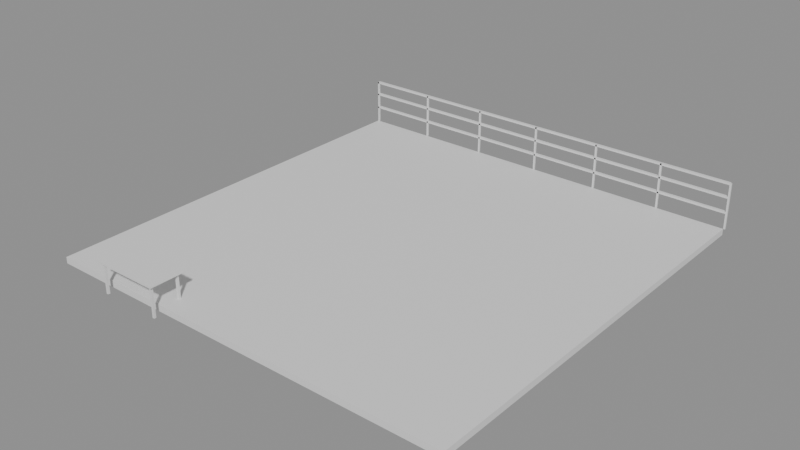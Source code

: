 # Source: e1982_after.blend  (saved by Blender 5.2.44; exported with 4.5.12 LTS)
import bpy
from mathutils import Matrix  # noqa: F401  (used for matrix-valued properties, if any)

bpy.ops.wm.read_factory_settings(use_empty=True)
scene = bpy.context.scene
scene.name = 'Scene'

# ---- materials (node trees are filled in below, after node groups)
mat_asfalto = bpy.data.materials.new('Asfalto')
mat_acero_inox = bpy.data.materials.new('Acero_Inox')
mat_madera = bpy.data.materials.new('Madera')
mat_metal = bpy.data.materials.new('Metal')

# ---- material node trees
mat_asfalto.use_nodes = True; mat_asfalto.node_tree.nodes.clear()
_N = mat_asfalto.node_tree.nodes; _L = mat_asfalto.node_tree.links
n0 = _N.new('ShaderNodeBsdfPrincipled'); n0.name = 'Principled BSDF'; n0.location = (-200, 100)
n0.inputs[3].default_value = 1.45
n0.inputs[10].default_value = 0.005
n1 = _N.new('ShaderNodeOutputMaterial'); n1.name = 'Material Output'; n1.location = (200, 100)
_L.new(n0.outputs[0], n1.inputs[0])
n1.is_active_output = True
mat_acero_inox.use_nodes = True; mat_acero_inox.node_tree.nodes.clear()
_N = mat_acero_inox.node_tree.nodes; _L = mat_acero_inox.node_tree.links
n0 = _N.new('ShaderNodeBsdfPrincipled'); n0.name = 'Principled BSDF'; n0.location = (-200, 100)
n0.inputs[3].default_value = 1.45
n0.inputs[10].default_value = 0.005
n1 = _N.new('ShaderNodeOutputMaterial'); n1.name = 'Material Output'; n1.location = (200, 100)
_L.new(n0.outputs[0], n1.inputs[0])
n1.is_active_output = True
mat_madera.use_nodes = True; mat_madera.node_tree.nodes.clear()
_N = mat_madera.node_tree.nodes; _L = mat_madera.node_tree.links
n0 = _N.new('ShaderNodeBsdfPrincipled'); n0.name = 'Principled BSDF'; n0.location = (-200, 100)
n0.inputs[3].default_value = 1.45
n0.inputs[10].default_value = 0.005
n1 = _N.new('ShaderNodeOutputMaterial'); n1.name = 'Material Output'; n1.location = (200, 100)
_L.new(n0.outputs[0], n1.inputs[0])
n1.is_active_output = True
mat_metal.use_nodes = True; mat_metal.node_tree.nodes.clear()
_N = mat_metal.node_tree.nodes; _L = mat_metal.node_tree.links
n0 = _N.new('ShaderNodeBsdfPrincipled'); n0.name = 'Principled BSDF'; n0.location = (-200, 100)
n0.inputs[3].default_value = 1.45
n0.inputs[10].default_value = 0.005
n1 = _N.new('ShaderNodeOutputMaterial'); n1.name = 'Material Output'; n1.location = (200, 100)
_L.new(n0.outputs[0], n1.inputs[0])
n1.is_active_output = True

# ---- meshes
me_suelo_plaza_mesh = bpy.data.meshes.new('Suelo_Plaza_mesh')
me_suelo_plaza_mesh.from_pydata([(0.0, 0.0, 0.0), (10.0, 0.0, 0.0), (10.0, 10.0, 0.0), (0.0, 10.0, 0.0), (0.0, 0.0, 0.15), (10.0, 0.0, 0.15), (10.0, 10.0, 0.15), (0.0, 10.0, 0.15)], [], [(0, 3, 2, 1), (4, 5, 6, 7), (1, 2, 6, 5), (3, 0, 4, 7), (2, 3, 7, 6), (0, 1, 5, 4)])
me_suelo_plaza_mesh.materials.append(mat_asfalto)
me_suelo_plaza_mesh.update()
me_baranda_norte_poste_1_mesh = bpy.data.meshes.new('Baranda_Norte_Poste_1_mesh')
me_baranda_norte_poste_1_mesh.from_pydata([(0.0, 0.0, 0.0), (0.04, 0.0, 0.0), (0.04, 0.04, 0.0), (0.0, 0.04, 0.0), (0.0, 0.0, 1.1), (0.04, 0.0, 1.1), (0.04, 0.04, 1.1), (0.0, 0.04, 1.1)], [], [(0, 1, 2, 3), (4, 5, 6, 7), (0, 1, 5, 4), (1, 2, 6, 5), (2, 3, 7, 6), (3, 0, 4, 7)])
me_baranda_norte_poste_1_mesh.materials.append(mat_acero_inox)
me_baranda_norte_poste_1_mesh.update()
me_baranda_norte_poste_2_mesh = bpy.data.meshes.new('Baranda_Norte_Poste_2_mesh')
me_baranda_norte_poste_2_mesh.from_pydata([(0.0, 0.0, 0.0), (0.04, 0.0, 0.0), (0.04, 0.04, 0.0), (0.0, 0.04, 0.0), (0.0, 0.0, 1.1), (0.04, 0.0, 1.1), (0.04, 0.04, 1.1), (0.0, 0.04, 1.1)], [], [(0, 1, 2, 3), (4, 5, 6, 7), (0, 1, 5, 4), (1, 2, 6, 5), (2, 3, 7, 6), (3, 0, 4, 7)])
me_baranda_norte_poste_2_mesh.materials.append(mat_acero_inox)
me_baranda_norte_poste_2_mesh.update()
me_baranda_norte_poste_3_mesh = bpy.data.meshes.new('Baranda_Norte_Poste_3_mesh')
me_baranda_norte_poste_3_mesh.from_pydata([(0.0, 0.0, 0.0), (0.04, 0.0, 0.0), (0.04, 0.04, 0.0), (0.0, 0.04, 0.0), (0.0, 0.0, 1.1), (0.04, 0.0, 1.1), (0.04, 0.04, 1.1), (0.0, 0.04, 1.1)], [], [(0, 1, 2, 3), (4, 5, 6, 7), (0, 1, 5, 4), (1, 2, 6, 5), (2, 3, 7, 6), (3, 0, 4, 7)])
me_baranda_norte_poste_3_mesh.materials.append(mat_acero_inox)
me_baranda_norte_poste_3_mesh.update()
me_baranda_norte_poste_4_mesh = bpy.data.meshes.new('Baranda_Norte_Poste_4_mesh')
me_baranda_norte_poste_4_mesh.from_pydata([(0.0, 0.0, 0.0), (0.04, 0.0, 0.0), (0.04, 0.04, 0.0), (0.0, 0.04, 0.0), (0.0, 0.0, 1.1), (0.04, 0.0, 1.1), (0.04, 0.04, 1.1), (0.0, 0.04, 1.1)], [], [(0, 1, 2, 3), (4, 5, 6, 7), (0, 1, 5, 4), (1, 2, 6, 5), (2, 3, 7, 6), (3, 0, 4, 7)])
me_baranda_norte_poste_4_mesh.materials.append(mat_acero_inox)
me_baranda_norte_poste_4_mesh.update()
me_baranda_norte_poste_5_mesh = bpy.data.meshes.new('Baranda_Norte_Poste_5_mesh')
me_baranda_norte_poste_5_mesh.from_pydata([(0.0, 0.0, 0.0), (0.04, 0.0, 0.0), (0.04, 0.04, 0.0), (0.0, 0.04, 0.0), (0.0, 0.0, 1.1), (0.04, 0.0, 1.1), (0.04, 0.04, 1.1), (0.0, 0.04, 1.1)], [], [(0, 1, 2, 3), (4, 5, 6, 7), (0, 1, 5, 4), (1, 2, 6, 5), (2, 3, 7, 6), (3, 0, 4, 7)])
me_baranda_norte_poste_5_mesh.materials.append(mat_acero_inox)
me_baranda_norte_poste_5_mesh.update()
me_baranda_norte_poste_6_mesh = bpy.data.meshes.new('Baranda_Norte_Poste_6_mesh')
me_baranda_norte_poste_6_mesh.from_pydata([(0.0, 0.0, 0.0), (0.04, 0.0, 0.0), (0.04, 0.04, 0.0), (0.0, 0.04, 0.0), (0.0, 0.0, 1.1), (0.04, 0.0, 1.1), (0.04, 0.04, 1.1), (0.0, 0.04, 1.1)], [], [(0, 1, 2, 3), (4, 5, 6, 7), (0, 1, 5, 4), (1, 2, 6, 5), (2, 3, 7, 6), (3, 0, 4, 7)])
me_baranda_norte_poste_6_mesh.materials.append(mat_acero_inox)
me_baranda_norte_poste_6_mesh.update()
me_baranda_norte_poste_7_mesh = bpy.data.meshes.new('Baranda_Norte_Poste_7_mesh')
me_baranda_norte_poste_7_mesh.from_pydata([(0.0, 0.0, 0.0), (0.04, 0.0, 0.0), (0.04, 0.04, 0.0), (0.0, 0.04, 0.0), (0.0, 0.0, 1.1), (0.04, 0.0, 1.1), (0.04, 0.04, 1.1), (0.0, 0.04, 1.1)], [], [(0, 1, 2, 3), (4, 5, 6, 7), (0, 1, 5, 4), (1, 2, 6, 5), (2, 3, 7, 6), (3, 0, 4, 7)])
me_baranda_norte_poste_7_mesh.materials.append(mat_acero_inox)
me_baranda_norte_poste_7_mesh.update()
me_baranda_norte_top_mesh = bpy.data.meshes.new('Baranda_Norte_Top_mesh')
me_baranda_norte_top_mesh.from_pydata([(0.0, 0.0, 0.0), (10.0, 0.0, 0.0), (10.0, 0.08, 0.0), (0.0, 0.08, 0.0), (0.0, 0.0, 0.04), (10.0, 0.0, 0.04), (10.0, 0.08, 0.04), (0.0, 0.08, 0.04)], [], [(0, 1, 2, 3), (4, 5, 6, 7), (0, 1, 5, 4), (1, 2, 6, 5), (2, 3, 7, 6), (3, 0, 4, 7)])
me_baranda_norte_top_mesh.materials.append(mat_acero_inox)
me_baranda_norte_top_mesh.update()
me_baranda_norte_trav_1_mesh = bpy.data.meshes.new('Baranda_Norte_Trav_1_mesh')
me_baranda_norte_trav_1_mesh.from_pydata([(0.0, 0.0, 0.0), (10.0, 0.0, 0.0), (10.0, 0.08, 0.0), (0.0, 0.08, 0.0), (0.0, 0.0, 0.04), (10.0, 0.0, 0.04), (10.0, 0.08, 0.04), (0.0, 0.08, 0.04)], [], [(0, 1, 2, 3), (4, 5, 6, 7), (0, 1, 5, 4), (1, 2, 6, 5), (2, 3, 7, 6), (3, 0, 4, 7)])
me_baranda_norte_trav_1_mesh.materials.append(mat_acero_inox)
me_baranda_norte_trav_1_mesh.update()
me_baranda_norte_trav_2_mesh = bpy.data.meshes.new('Baranda_Norte_Trav_2_mesh')
me_baranda_norte_trav_2_mesh.from_pydata([(0.0, 0.0, 0.0), (10.0, 0.0, 0.0), (10.0, 0.08, 0.0), (0.0, 0.08, 0.0), (0.0, 0.0, 0.04), (10.0, 0.0, 0.04), (10.0, 0.08, 0.04), (0.0, 0.08, 0.04)], [], [(0, 1, 2, 3), (4, 5, 6, 7), (0, 1, 5, 4), (1, 2, 6, 5), (2, 3, 7, 6), (3, 0, 4, 7)])
me_baranda_norte_trav_2_mesh.materials.append(mat_acero_inox)
me_baranda_norte_trav_2_mesh.update()
me_mesa_nuevo_tablero_mesh = bpy.data.meshes.new('Mesa_Nuevo_Tablero_mesh')
me_mesa_nuevo_tablero_mesh.from_pydata([(0.0, 0.0, 0.0), (1.6, 0.0, 0.0), (1.6, 0.8, 0.0), (0.0, 0.8, 0.0), (0.0, 0.0, 0.04), (1.6, 0.0, 0.04), (1.6, 0.8, 0.04), (0.0, 0.8, 0.04)], [], [(0, 1, 2, 3), (4, 5, 6, 7), (0, 1, 5, 4), (1, 2, 6, 5), (2, 3, 7, 6), (3, 0, 4, 7)])
me_mesa_nuevo_tablero_mesh.materials.append(mat_madera)
me_mesa_nuevo_tablero_mesh.update()
me_mesa_nuevo_pata_mesh = bpy.data.meshes.new('Mesa_Nuevo_Pata_mesh')
me_mesa_nuevo_pata_mesh.from_pydata([(0.0, 0.0, 0.0), (0.05, 0.0, 0.0), (0.05, 0.05, 0.0), (0.0, 0.05, 0.0), (0.0, 0.0, 0.71), (0.05, 0.0, 0.71), (0.05, 0.05, 0.71), (0.0, 0.05, 0.71)], [], [(0, 1, 2, 3), (4, 5, 6, 7), (0, 1, 5, 4), (1, 2, 6, 5), (2, 3, 7, 6), (3, 0, 4, 7)])
me_mesa_nuevo_pata_mesh.materials.append(mat_metal)
me_mesa_nuevo_pata_mesh.update()
me_mesa_nuevo_pata_mesh_001 = bpy.data.meshes.new('Mesa_Nuevo_Pata_mesh.001')
me_mesa_nuevo_pata_mesh_001.from_pydata([(0.0, 0.0, 0.0), (0.05, 0.0, 0.0), (0.05, 0.05, 0.0), (0.0, 0.05, 0.0), (0.0, 0.0, 0.71), (0.05, 0.0, 0.71), (0.05, 0.05, 0.71), (0.0, 0.05, 0.71)], [], [(0, 1, 2, 3), (4, 5, 6, 7), (0, 1, 5, 4), (1, 2, 6, 5), (2, 3, 7, 6), (3, 0, 4, 7)])
me_mesa_nuevo_pata_mesh_001.materials.append(mat_metal)
me_mesa_nuevo_pata_mesh_001.update()
me_mesa_nuevo_pata_mesh_002 = bpy.data.meshes.new('Mesa_Nuevo_Pata_mesh.002')
me_mesa_nuevo_pata_mesh_002.from_pydata([(0.0, 0.0, 0.0), (0.05, 0.0, 0.0), (0.05, 0.05, 0.0), (0.0, 0.05, 0.0), (0.0, 0.0, 0.71), (0.05, 0.0, 0.71), (0.05, 0.05, 0.71), (0.0, 0.05, 0.71)], [], [(0, 1, 2, 3), (4, 5, 6, 7), (0, 1, 5, 4), (1, 2, 6, 5), (2, 3, 7, 6), (3, 0, 4, 7)])
me_mesa_nuevo_pata_mesh_002.materials.append(mat_metal)
me_mesa_nuevo_pata_mesh_002.update()
me_mesa_nuevo_pata_mesh_003 = bpy.data.meshes.new('Mesa_Nuevo_Pata_mesh.003')
me_mesa_nuevo_pata_mesh_003.from_pydata([(0.0, 0.0, 0.0), (0.05, 0.0, 0.0), (0.05, 0.05, 0.0), (0.0, 0.05, 0.0), (0.0, 0.0, 0.71), (0.05, 0.0, 0.71), (0.05, 0.05, 0.71), (0.0, 0.05, 0.71)], [], [(0, 1, 2, 3), (4, 5, 6, 7), (0, 1, 5, 4), (1, 2, 6, 5), (2, 3, 7, 6), (3, 0, 4, 7)])
me_mesa_nuevo_pata_mesh_003.materials.append(mat_metal)
me_mesa_nuevo_pata_mesh_003.update()

# ---- objects
ob_suelo_plaza_solido = bpy.data.objects.new('Suelo_Plaza_Solido', me_suelo_plaza_mesh)
ob_suelo_plaza = bpy.data.objects.new('Suelo_Plaza', None)
ob_baranda_norte = bpy.data.objects.new('Baranda_Norte', None)
ob_baranda_norte_poste_1 = bpy.data.objects.new('Baranda_Norte_Poste_1', me_baranda_norte_poste_1_mesh)
ob_baranda_norte_poste_2 = bpy.data.objects.new('Baranda_Norte_Poste_2', me_baranda_norte_poste_2_mesh)
ob_baranda_norte_poste_3 = bpy.data.objects.new('Baranda_Norte_Poste_3', me_baranda_norte_poste_3_mesh)
ob_baranda_norte_poste_4 = bpy.data.objects.new('Baranda_Norte_Poste_4', me_baranda_norte_poste_4_mesh)
ob_baranda_norte_poste_5 = bpy.data.objects.new('Baranda_Norte_Poste_5', me_baranda_norte_poste_5_mesh)
ob_baranda_norte_poste_6 = bpy.data.objects.new('Baranda_Norte_Poste_6', me_baranda_norte_poste_6_mesh)
ob_baranda_norte_poste_7 = bpy.data.objects.new('Baranda_Norte_Poste_7', me_baranda_norte_poste_7_mesh)
ob_baranda_norte_top = bpy.data.objects.new('Baranda_Norte_Top', me_baranda_norte_top_mesh)
ob_baranda_norte_trav_1 = bpy.data.objects.new('Baranda_Norte_Trav_1', me_baranda_norte_trav_1_mesh)
ob_baranda_norte_trav_2 = bpy.data.objects.new('Baranda_Norte_Trav_2', me_baranda_norte_trav_2_mesh)
ob_mesa_nuevo = bpy.data.objects.new('Mesa_Nuevo', None)
ob_mesa_nuevo_tablero = bpy.data.objects.new('Mesa_Nuevo_Tablero', me_mesa_nuevo_tablero_mesh)
ob_mesa_nuevo_pata = bpy.data.objects.new('Mesa_Nuevo_Pata', me_mesa_nuevo_pata_mesh)
ob_mesa_nuevo_pata_001 = bpy.data.objects.new('Mesa_Nuevo_Pata.001', me_mesa_nuevo_pata_mesh_001)
ob_mesa_nuevo_pata_002 = bpy.data.objects.new('Mesa_Nuevo_Pata.002', me_mesa_nuevo_pata_mesh_002)
ob_mesa_nuevo_pata_003 = bpy.data.objects.new('Mesa_Nuevo_Pata.003', me_mesa_nuevo_pata_mesh_003)

# ---- transforms, parenting, visibility, modifiers, constraints
ob_suelo_plaza_solido.parent = ob_suelo_plaza
ob_suelo_plaza_solido.location = (0.0, 0.0, 0.0)
ob_suelo_plaza.location = (0.0, 0.0, 0.0)
ob_suelo_plaza.empty_display_type = 'ARROWS'
ob_baranda_norte.location = (0.0, 10.0, 0.15)
ob_baranda_norte.empty_display_type = 'ARROWS'
ob_baranda_norte_poste_1.parent = ob_baranda_norte
ob_baranda_norte_poste_1.location = (0.0, 0.0, 0.0)
ob_baranda_norte_poste_2.parent = ob_baranda_norte
ob_baranda_norte_poste_2.location = (1.667, 0.0, 0.0)
ob_baranda_norte_poste_3.parent = ob_baranda_norte
ob_baranda_norte_poste_3.location = (3.333, 0.0, 0.0)
ob_baranda_norte_poste_4.parent = ob_baranda_norte
ob_baranda_norte_poste_4.location = (5.0, 0.0, 0.0)
ob_baranda_norte_poste_5.parent = ob_baranda_norte
ob_baranda_norte_poste_5.location = (6.667, 0.0, 0.0)
ob_baranda_norte_poste_6.parent = ob_baranda_norte
ob_baranda_norte_poste_6.location = (8.333, 0.0, 0.0)
ob_baranda_norte_poste_7.parent = ob_baranda_norte
ob_baranda_norte_poste_7.location = (10.0, 0.0, 0.0)
ob_baranda_norte_top.parent = ob_baranda_norte
ob_baranda_norte_top.location = (0.0, 0.0, 1.06)
ob_baranda_norte_trav_1.parent = ob_baranda_norte
ob_baranda_norte_trav_1.location = (0.0, 0.0, 0.3667)
ob_baranda_norte_trav_2.parent = ob_baranda_norte
ob_baranda_norte_trav_2.location = (0.0, 0.0, 0.7333)
ob_mesa_nuevo.location = (1.6, -0.3, 0.0)
ob_mesa_nuevo.empty_display_type = 'ARROWS'
ob_mesa_nuevo_tablero.parent = ob_mesa_nuevo
ob_mesa_nuevo_tablero.location = (0.0, 0.0, 0.71)
ob_mesa_nuevo_pata.parent = ob_mesa_nuevo
ob_mesa_nuevo_pata.location = (0.06, 0.06, 0.0)
ob_mesa_nuevo_pata_001.parent = ob_mesa_nuevo
ob_mesa_nuevo_pata_001.location = (0.06, 0.69, 0.0)
ob_mesa_nuevo_pata_002.parent = ob_mesa_nuevo
ob_mesa_nuevo_pata_002.location = (1.49, 0.06, 0.0)
ob_mesa_nuevo_pata_003.parent = ob_mesa_nuevo
ob_mesa_nuevo_pata_003.location = (1.49, 0.69, 0.0)

# ---- collection membership
scene.collection.objects.link(ob_suelo_plaza_solido)
scene.collection.objects.link(ob_suelo_plaza)
scene.collection.objects.link(ob_baranda_norte)
scene.collection.objects.link(ob_baranda_norte_poste_1)
scene.collection.objects.link(ob_baranda_norte_poste_2)
scene.collection.objects.link(ob_baranda_norte_poste_3)
scene.collection.objects.link(ob_baranda_norte_poste_4)
scene.collection.objects.link(ob_baranda_norte_poste_5)
scene.collection.objects.link(ob_baranda_norte_poste_6)
scene.collection.objects.link(ob_baranda_norte_poste_7)
scene.collection.objects.link(ob_baranda_norte_top)
scene.collection.objects.link(ob_baranda_norte_trav_1)
scene.collection.objects.link(ob_baranda_norte_trav_2)
scene.collection.objects.link(ob_mesa_nuevo)
scene.collection.objects.link(ob_mesa_nuevo_tablero)
scene.collection.objects.link(ob_mesa_nuevo_pata)
scene.collection.objects.link(ob_mesa_nuevo_pata_001)
scene.collection.objects.link(ob_mesa_nuevo_pata_002)
scene.collection.objects.link(ob_mesa_nuevo_pata_003)

# ---- scene / render settings (as saved in the file)
scene.frame_start = 1; scene.frame_end = 250; scene.frame_set(1)
scene.render.engine = 'BLENDER_EEVEE_NEXT'
scene.render.bake_bias = 0.0
scene.render.bake_samples = 0
scene.render.compositor_device = 'GPU'
scene.eevee.use_volume_custom_range = False
scene.eevee.fast_gi_thickness_near = 0.1
scene.eevee.fast_gi_thickness_far = 0.0
scene.eevee.ray_tracing_options.screen_trace_thickness = 0.1
bpy.context.view_layer.update()

# ---- added for rendering (the .blend has no active camera and no usable light): camera, sun + grey world if the file has none
cam_auto = bpy.data.cameras.new('AutoCamera')
cam_auto.lens = 50.0
cam_auto.sensor_width = 36.0
cam_auto.clip_end = 1000.0
ob_auto_camera = bpy.data.objects.new('AutoCamera', cam_auto)
scene.collection.objects.link(ob_auto_camera)
ob_auto_camera.location = (18.4312, -11.2035, 11.354)
ob_auto_camera.rotation_euler = (1.09748, -7.21219e-08, 0.694738)
scene.camera = ob_auto_camera
light_auto_sun = bpy.data.lights.new('AutoSun', 'SUN')
light_auto_sun.energy = 3.0
light_auto_sun.angle = 0.0523599
ob_auto_sun = bpy.data.objects.new('AutoSun', light_auto_sun)
scene.collection.objects.link(ob_auto_sun)
ob_auto_sun.rotation_euler = (0.872665, 0.174533, 0.523599)
if scene.world is None:
    world_auto = bpy.data.worlds.new('AutoWorld')
    world_auto.color = (0.3, 0.3, 0.3)
    scene.world = world_auto
bpy.context.view_layer.update()
